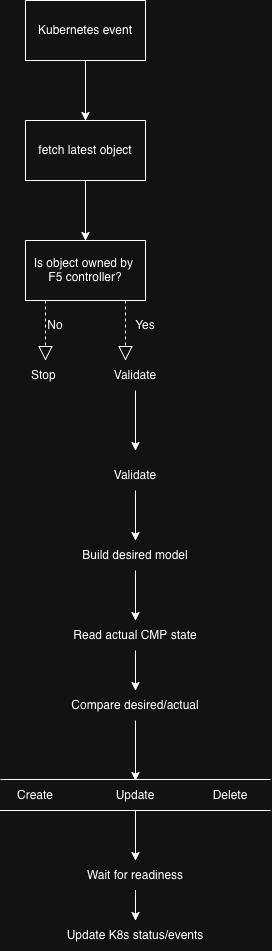

The diagram above was exported from draw.io. Its source (the exported page's mxGraphModel, read from the mxfile embedded in the PNG):
<mxGraphModel dx="677" dy="548" grid="1" gridSize="10" guides="1" tooltips="1" connect="1" arrows="1" fold="1" page="1" pageScale="1" pageWidth="850" pageHeight="1100" math="0" shadow="0">
  <root>
    <mxCell id="0" />
    <mxCell id="1" parent="0" />
    <mxCell id="YlEo6BQKTyy7VgkY9GyS-4" edge="1" parent="1" source="YlEo6BQKTyy7VgkY9GyS-1" style="edgeStyle=orthogonalEdgeStyle;rounded=0;orthogonalLoop=1;jettySize=auto;html=1;" target="YlEo6BQKTyy7VgkY9GyS-2">
      <mxGeometry relative="1" as="geometry" />
    </mxCell>
    <mxCell id="YlEo6BQKTyy7VgkY9GyS-1" parent="1" style="whiteSpace=wrap;html=1;" value="Kubernetes event" vertex="1">
      <mxGeometry height="60" width="120" x="240" y="70" as="geometry" />
    </mxCell>
    <mxCell id="YlEo6BQKTyy7VgkY9GyS-5" edge="1" parent="1" source="YlEo6BQKTyy7VgkY9GyS-2" style="edgeStyle=orthogonalEdgeStyle;rounded=0;orthogonalLoop=1;jettySize=auto;html=1;" target="YlEo6BQKTyy7VgkY9GyS-3" value="">
      <mxGeometry relative="1" as="geometry" />
    </mxCell>
    <mxCell id="YlEo6BQKTyy7VgkY9GyS-2" parent="1" style="whiteSpace=wrap;html=1;" value="fetch latest object" vertex="1">
      <mxGeometry height="60" width="120" x="240" y="190" as="geometry" />
    </mxCell>
    <mxCell id="YlEo6BQKTyy7VgkY9GyS-3" parent="1" style="whiteSpace=wrap;html=1;" value="Is object owned by&amp;nbsp; F5 controller?" vertex="1">
      <mxGeometry height="60" width="120" x="240" y="310" as="geometry" />
    </mxCell>
    <mxCell id="YlEo6BQKTyy7VgkY9GyS-8" parent="1" style="text;html=1;whiteSpace=wrap;strokeColor=none;fillColor=none;align=center;verticalAlign=middle;rounded=0;" value="Stop&amp;nbsp;" vertex="1">
      <mxGeometry height="30" width="60" x="230" y="430" as="geometry" />
    </mxCell>
    <mxCell id="YlEo6BQKTyy7VgkY9GyS-15" edge="1" parent="1" source="YlEo6BQKTyy7VgkY9GyS-9" style="edgeStyle=orthogonalEdgeStyle;rounded=0;orthogonalLoop=1;jettySize=auto;html=1;">
      <mxGeometry relative="1" as="geometry">
        <mxPoint x="350" y="520" as="targetPoint" />
      </mxGeometry>
    </mxCell>
    <mxCell id="YlEo6BQKTyy7VgkY9GyS-9" parent="1" style="text;html=1;whiteSpace=wrap;strokeColor=none;fillColor=none;align=center;verticalAlign=middle;rounded=0;" value="Validate" vertex="1">
      <mxGeometry height="30" width="60" x="320" y="430" as="geometry" />
    </mxCell>
    <mxCell id="YlEo6BQKTyy7VgkY9GyS-10" edge="1" parent="1" source="YlEo6BQKTyy7VgkY9GyS-3" style="endArrow=block;dashed=1;endFill=0;endSize=12;html=1;rounded=0;entryX=0.5;entryY=0;entryDx=0;entryDy=0;exitX=0.167;exitY=1;exitDx=0;exitDy=0;exitPerimeter=0;" target="YlEo6BQKTyy7VgkY9GyS-8" value="">
      <mxGeometry relative="1" width="160" as="geometry">
        <mxPoint x="240" y="380" as="sourcePoint" />
        <mxPoint x="400" y="380" as="targetPoint" />
      </mxGeometry>
    </mxCell>
    <mxCell id="YlEo6BQKTyy7VgkY9GyS-11" parent="1" style="text;html=1;whiteSpace=wrap;strokeColor=none;fillColor=none;align=center;verticalAlign=middle;rounded=0;" value="No" vertex="1">
      <mxGeometry height="30" width="60" x="240" y="380" as="geometry" />
    </mxCell>
    <mxCell id="YlEo6BQKTyy7VgkY9GyS-12" edge="1" parent="1" style="endArrow=block;dashed=1;endFill=0;endSize=12;html=1;rounded=0;entryX=0.5;entryY=0;entryDx=0;entryDy=0;exitX=0.167;exitY=1;exitDx=0;exitDy=0;exitPerimeter=0;" value="">
      <mxGeometry relative="1" width="160" as="geometry">
        <mxPoint x="340" y="370" as="sourcePoint" />
        <mxPoint x="340" y="430" as="targetPoint" />
      </mxGeometry>
    </mxCell>
    <mxCell id="YlEo6BQKTyy7VgkY9GyS-13" parent="1" style="text;html=1;whiteSpace=wrap;strokeColor=none;fillColor=none;align=center;verticalAlign=middle;rounded=0;" value="Yes" vertex="1">
      <mxGeometry height="30" width="60" x="330" y="380" as="geometry" />
    </mxCell>
    <mxCell id="YlEo6BQKTyy7VgkY9GyS-17" edge="1" parent="1" source="YlEo6BQKTyy7VgkY9GyS-16" style="edgeStyle=orthogonalEdgeStyle;rounded=0;orthogonalLoop=1;jettySize=auto;html=1;">
      <mxGeometry relative="1" as="geometry">
        <mxPoint x="350" y="610" as="targetPoint" />
      </mxGeometry>
    </mxCell>
    <mxCell id="YlEo6BQKTyy7VgkY9GyS-16" parent="1" style="text;html=1;whiteSpace=wrap;strokeColor=none;fillColor=none;align=center;verticalAlign=middle;rounded=0;" value="Validate" vertex="1">
      <mxGeometry height="30" width="60" x="320" y="530" as="geometry" />
    </mxCell>
    <mxCell id="YlEo6BQKTyy7VgkY9GyS-21" edge="1" parent="1" source="YlEo6BQKTyy7VgkY9GyS-18" style="edgeStyle=orthogonalEdgeStyle;rounded=0;orthogonalLoop=1;jettySize=auto;html=1;" target="YlEo6BQKTyy7VgkY9GyS-19" value="">
      <mxGeometry relative="1" as="geometry" />
    </mxCell>
    <mxCell id="YlEo6BQKTyy7VgkY9GyS-18" parent="1" style="text;html=1;whiteSpace=wrap;strokeColor=none;fillColor=none;align=center;verticalAlign=middle;rounded=0;" value="Build desired model" vertex="1">
      <mxGeometry height="30" width="110" x="295" y="610" as="geometry" />
    </mxCell>
    <mxCell id="YlEo6BQKTyy7VgkY9GyS-23" edge="1" parent="1" source="YlEo6BQKTyy7VgkY9GyS-19" style="edgeStyle=orthogonalEdgeStyle;rounded=0;orthogonalLoop=1;jettySize=auto;html=1;" target="YlEo6BQKTyy7VgkY9GyS-22" value="">
      <mxGeometry relative="1" as="geometry" />
    </mxCell>
    <mxCell id="YlEo6BQKTyy7VgkY9GyS-19" parent="1" style="text;html=1;whiteSpace=wrap;strokeColor=none;fillColor=none;align=center;verticalAlign=middle;rounded=0;" value="Read actual CMP state" vertex="1">
      <mxGeometry height="30" width="130" x="285" y="690" as="geometry" />
    </mxCell>
    <mxCell id="YlEo6BQKTyy7VgkY9GyS-32" edge="1" parent="1" source="YlEo6BQKTyy7VgkY9GyS-22" style="edgeStyle=orthogonalEdgeStyle;rounded=0;orthogonalLoop=1;jettySize=auto;html=1;" value="">
      <mxGeometry relative="1" as="geometry">
        <mxPoint x="350" y="850" as="targetPoint" />
      </mxGeometry>
    </mxCell>
    <mxCell id="YlEo6BQKTyy7VgkY9GyS-22" parent="1" style="text;html=1;whiteSpace=wrap;strokeColor=none;fillColor=none;align=center;verticalAlign=middle;rounded=0;" value="Compare desired/actual" vertex="1">
      <mxGeometry height="30" width="140" x="280" y="760" as="geometry" />
    </mxCell>
    <mxCell id="YlEo6BQKTyy7VgkY9GyS-24" parent="1" style="text;html=1;whiteSpace=wrap;strokeColor=none;fillColor=none;align=center;verticalAlign=middle;rounded=0;" value="Create" vertex="1">
      <mxGeometry height="30" width="60" x="220" y="850" as="geometry" />
    </mxCell>
    <mxCell id="YlEo6BQKTyy7VgkY9GyS-36" edge="1" parent="1" source="YlEo6BQKTyy7VgkY9GyS-25" style="edgeStyle=orthogonalEdgeStyle;rounded=0;orthogonalLoop=1;jettySize=auto;html=1;" target="YlEo6BQKTyy7VgkY9GyS-35" value="">
      <mxGeometry relative="1" as="geometry" />
    </mxCell>
    <mxCell id="YlEo6BQKTyy7VgkY9GyS-25" parent="1" style="text;html=1;whiteSpace=wrap;strokeColor=none;fillColor=none;align=center;verticalAlign=middle;rounded=0;" value="Update" vertex="1">
      <mxGeometry height="30" width="60" x="320" y="850" as="geometry" />
    </mxCell>
    <mxCell id="YlEo6BQKTyy7VgkY9GyS-26" parent="1" style="text;html=1;whiteSpace=wrap;strokeColor=none;fillColor=none;align=center;verticalAlign=middle;rounded=0;" value="Delete" vertex="1">
      <mxGeometry height="30" width="60" x="415" y="850" as="geometry" />
    </mxCell>
    <mxCell id="YlEo6BQKTyy7VgkY9GyS-28" edge="1" parent="1" style="endArrow=none;html=1;rounded=0;" value="">
      <mxGeometry relative="1" as="geometry">
        <Array as="points">
          <mxPoint x="350" y="880" />
        </Array>
        <mxPoint x="215" y="880" as="sourcePoint" />
        <mxPoint x="485" y="880" as="targetPoint" />
      </mxGeometry>
    </mxCell>
    <mxCell id="YlEo6BQKTyy7VgkY9GyS-29" edge="1" parent="1" style="endArrow=none;html=1;rounded=0;" value="">
      <mxGeometry relative="1" as="geometry">
        <mxPoint x="215" y="849" as="sourcePoint" />
        <mxPoint x="485" y="849" as="targetPoint" />
      </mxGeometry>
    </mxCell>
    <mxCell id="YlEo6BQKTyy7VgkY9GyS-38" edge="1" parent="1" source="YlEo6BQKTyy7VgkY9GyS-35" style="edgeStyle=orthogonalEdgeStyle;rounded=0;orthogonalLoop=1;jettySize=auto;html=1;" target="YlEo6BQKTyy7VgkY9GyS-37" value="">
      <mxGeometry relative="1" as="geometry" />
    </mxCell>
    <mxCell id="YlEo6BQKTyy7VgkY9GyS-35" parent="1" style="text;html=1;whiteSpace=wrap;strokeColor=none;fillColor=none;align=center;verticalAlign=middle;rounded=0;" value="Wait for readiness" vertex="1">
      <mxGeometry height="30" width="160" x="270" y="930" as="geometry" />
    </mxCell>
    <mxCell id="YlEo6BQKTyy7VgkY9GyS-37" parent="1" style="text;html=1;whiteSpace=wrap;strokeColor=none;fillColor=none;align=center;verticalAlign=middle;rounded=0;" value="Update K8s status/events" vertex="1">
      <mxGeometry height="30" width="160" x="270" y="990" as="geometry" />
    </mxCell>
  </root>
</mxGraphModel>